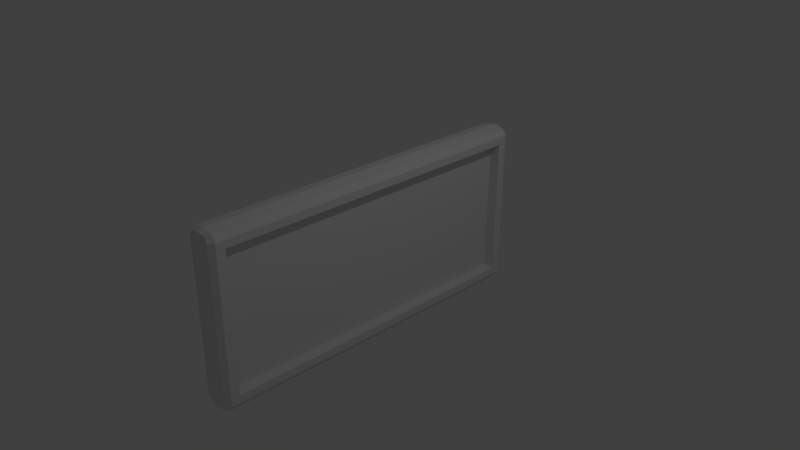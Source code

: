 # Source: Switch.blend  (saved by Blender 2.79.0; exported with 4.5.12 LTS)
import bpy
from mathutils import Matrix  # noqa: F401  (used for matrix-valued properties, if any)

bpy.ops.wm.read_factory_settings(use_empty=True)
scene = bpy.context.scene
scene.name = 'Scene'

# ---- collections
col_collection_1 = bpy.data.collections.new('Collection 1'); scene.collection.children.link(col_collection_1)

# ---- materials (node trees are filled in below, after node groups)
mat_material = bpy.data.materials.new('Material')
mat_material.alpha_threshold = 0.0
mat_material.use_transparent_shadow = False
mat_material.roughness = 0.5
mat_material.line_color = (0.0, 0.0, 0.0, 1.0)

# ---- material node trees

# ---- world
world_world = bpy.data.worlds.new('World'); scene.world = world_world
world_world.color = (0.05088, 0.05088, 0.05088)
world_world.use_sun_shadow = False
world_world.sun_shadow_jitter_overblur = 0.0
world_world.cycles.sampling_method = 'MANUAL'

# ---- cameras
cam_camera = bpy.data.cameras.new('Camera')
cam_camera.clip_end = 100.0
cam_camera.lens = 35.0
cam_camera.sensor_width = 32.0
cam_camera.sensor_height = 18.0
cam_camera.ortho_scale = 7.314
cam_camera.dof.focus_distance = 0.0
cam_camera.dof.aperture_fstop = 128.0

# ---- lights
light_lamp = bpy.data.lights.new('Lamp', 'POINT')
light_lamp.transmission_factor = 0.0
light_lamp.cutoff_distance = 30.0
light_lamp.energy = 100.0
light_lamp.shadow_buffer_clip_start = 1.001
light_lamp.shadow_soft_size = 0.1
light_lamp.shadow_maximum_resolution = 0.006
light_lamp.use_absolute_resolution = True

# ---- meshes
me_cube = bpy.data.meshes.new('Cube')
me_cube.from_pydata([(-4.927e-07, -0.8767, 1.185), (1.0, -0.8767, 1.072), (-4.778e-07, -0.9127, 1.072), (-1.0, -0.8767, 1.072), (1.0, -0.4628, 1.072), (-2.692e-07, -0.4628, 1.185), (-1.0, -0.4628, 1.072), (-1.0, -0.4628, 0.5151), (-1.0, -0.8767, 0.5151), (-3.884e-07, -0.9127, 0.5151), (1.0, -0.8767, 0.5151), (0.75, -0.9037, 1.072), (-0.75, -0.9037, 1.072), (0.75, -0.8767, 1.156), (-4.964e-07, -0.9037, 1.156), (0.75, -0.4628, 1.156), (-0.75, -0.8767, 1.156), (-4.293e-07, -0.7553, 1.185), (-0.75, -0.4628, 1.156), (0.75, -0.9037, 0.5151), (-0.75, -0.9037, 0.5151), (-1.0, -0.7553, 1.072), (1.0, -0.7553, 1.072), (-1.0, -0.4628, 0.876), (1.0, -0.5097, 0.9647), (-1.0, -0.8767, 0.876), (-4.554e-07, -0.9127, 0.876), (1.0, -0.8767, 0.876), (-1.0, -0.7553, 0.5151), (1.0, -0.8318, 0.5673), (0.5556, -0.8967, 1.134), (-0.5556, -0.8967, 1.134), (0.75, -0.7553, 1.156), (-0.75, -0.7553, 1.156), (0.75, -0.9037, 0.876), (-0.75, -0.9037, 0.876), (-1.0, -0.7553, 0.876), (1.0, -0.8318, 0.9647), (-4.927e-07, 0.8767, 1.185), (1.0, 0.8767, 1.072), (-4.778e-07, 0.9127, 1.072), (-1.0, 0.8767, 1.072), (1.0, 0.4628, 1.072), (-2.692e-07, 0.4628, 1.185), (-1.0, 0.4628, 1.072), (-1.0, 0.4628, 0.5151), (-1.0, 0.8767, 0.5151), (-3.884e-07, 0.9127, 0.5151), (1.0, 0.8767, 0.5151), (0.75, 0.9037, 1.072), (-0.75, 0.9037, 1.072), (0.75, 0.8767, 1.156), (-4.964e-07, 0.9037, 1.156), (0.75, 0.4628, 1.156), (-0.75, 0.8767, 1.156), (-4.293e-07, 0.7553, 1.185), (-0.75, 0.4628, 1.156), (-9.034e-08, -2.599e-09, 1.185), (0.75, 0.9037, 0.5151), (-0.75, 0.9037, 0.5151), (-1.0, 0.7553, 1.072), (1.0, 0.7553, 1.072), (1.0, -2.599e-09, 1.072), (-1.0, -2.599e-09, 1.072), (-1.0, 0.4628, 0.876), (1.0, 0.5097, 0.9647), (-1.0, 0.8767, 0.876), (-4.554e-07, 0.9127, 0.876), (1.0, 0.8767, 0.876), (-1.0, 0.7553, 0.5151), (1.0, 0.8318, 0.5673), (-1.0, -2.599e-09, 0.5151), (0.5556, 0.8967, 1.134), (-0.5556, 0.8967, 1.134), (0.75, 0.7553, 1.156), (-0.75, 0.7553, 1.156), (-0.75, -2.599e-09, 1.156), (0.75, -2.599e-09, 1.156), (0.75, 0.9037, 0.876), (-0.75, 0.9037, 0.876), (-1.0, 0.7553, 0.876), (1.0, 0.8318, 0.9647), (1.0, -2.216e-09, 0.9647), (-1.0, -2.599e-09, 0.876), (-4.927e-07, -0.8767, -1.185), (1.0, -0.8767, -1.072), (-4.778e-07, -0.9127, -1.072), (-1.0, -0.8767, -1.072), (1.0, -0.4628, -1.072), (-2.692e-07, -0.4628, -1.185), (-1.0, -0.4628, -1.072), (-1.0, -0.4628, -0.5151), (-1.0, -0.8767, -0.5151), (-3.884e-07, -0.9127, -0.5151), (1.0, -0.8767, -0.5151), (0.75, -0.9037, -1.072), (-0.75, -0.9037, -1.072), (0.75, -0.8767, -1.156), (-4.964e-07, -0.9037, -1.156), (0.75, -0.4628, -1.156), (-0.75, -0.8767, -1.156), (-4.293e-07, -0.7553, -1.185), (-0.75, -0.4628, -1.156), (0.75, -0.9037, -0.5151), (-0.75, -0.9037, -0.5151), (-1.0, -0.7553, -1.072), (1.0, -0.7553, -1.072), (-1.0, -0.4628, -0.876), (1.0, -0.5097, -0.9647), (-1.0, -0.8767, -0.876), (-4.554e-07, -0.9127, -0.876), (1.0, -0.8767, -0.876), (-1.0, -0.7553, -0.5151), (1.0, -0.8318, -0.5673), (1.0, -0.8767, -3.553e-15), (-2.692e-07, -0.9127, -3.553e-15), (-1.0, -0.8767, -3.553e-15), (-1.0, -0.4628, -3.553e-15), (0.5556, -0.8967, -1.134), (-0.5556, -0.8967, -1.134), (0.75, -0.7553, -1.156), (-0.75, -0.7553, -1.156), (0.75, -0.9037, -0.876), (-0.75, -0.9037, -0.876), (-1.0, -0.7553, -0.876), (1.0, -0.8318, -0.9647), (-1.0, -0.7553, -3.553e-15), (1.0, -0.8318, -3.553e-15), (0.75, -0.9037, -3.553e-15), (-0.75, -0.9037, -3.553e-15), (-4.927e-07, 0.8767, -1.185), (1.0, 0.8767, -1.072), (-4.778e-07, 0.9127, -1.072), (-1.0, 0.8767, -1.072), (1.0, 0.4628, -1.072), (-2.692e-07, 0.4628, -1.185), (-1.0, 0.4628, -1.072), (-1.0, 0.4628, -0.5151), (-1.0, 0.8767, -0.5151), (-3.884e-07, 0.9127, -0.5151), (1.0, 0.8767, -0.5151), (0.75, 0.9037, -1.072), (-0.75, 0.9037, -1.072), (0.75, 0.8767, -1.156), (-4.964e-07, 0.9037, -1.156), (0.75, 0.4628, -1.156), (-0.75, 0.8767, -1.156), (-4.293e-07, 0.7553, -1.185), (-0.75, 0.4628, -1.156), (-9.034e-08, -2.599e-09, -1.185), (0.75, 0.9037, -0.5151), (-0.75, 0.9037, -0.5151), (-1.0, 0.7553, -1.072), (1.0, 0.7553, -1.072), (1.0, -2.599e-09, -1.072), (-1.0, -2.599e-09, -1.072), (-1.0, 0.4628, -0.876), (1.0, 0.5097, -0.9647), (-1.0, 0.8767, -0.876), (-4.554e-07, 0.9127, -0.876), (1.0, 0.8767, -0.876), (-1.0, 0.7553, -0.5151), (1.0, 0.8318, -0.5673), (-1.0, -2.599e-09, -0.5151), (1.0, 0.8767, -3.553e-15), (-2.692e-07, 0.9127, -3.553e-15), (-1.0, 0.8767, -3.553e-15), (-1.0, 0.4628, -3.553e-15), (0.5556, 0.8967, -1.134), (-0.5556, 0.8967, -1.134), (0.75, 0.7553, -1.156), (-0.75, 0.7553, -1.156), (-0.75, -2.599e-09, -1.156), (0.75, -2.599e-09, -1.156), (0.75, 0.9037, -0.876), (-0.75, 0.9037, -0.876), (-1.0, 0.7553, -0.876), (1.0, 0.8318, -0.9647), (1.0, -2.216e-09, -0.9647), (-1.0, -2.599e-09, -0.876), (-1.0, 0.7553, -3.553e-15), (1.0, 0.8318, -3.553e-15), (-1.0, -2.599e-09, -3.553e-15), (0.75, 0.9037, -3.553e-15), (-0.75, 0.9037, -3.553e-15), (0.2879, -0.5097, 0.5673), (0.2879, -2.216e-09, 0.5673), (0.2879, -0.5097, 0.9647), (0.2879, -0.8318, 0.5673), (0.2879, -0.5097, -3.553e-15), (0.2879, -2.216e-09, 0.9647), (0.2879, -0.8318, 0.9647), (0.2879, -0.8318, -3.553e-15), (0.2879, -2.216e-09, -3.553e-15), (0.2879, 0.5097, 0.5673), (0.2879, 0.5097, 0.9647), (0.2879, 0.8318, 0.5673), (0.2879, 0.5097, -3.553e-15), (0.2879, 0.8318, 0.9647), (0.2879, 0.8318, -3.553e-15), (0.2879, -0.5097, -0.5673), (0.2879, -2.216e-09, -0.5673), (0.2879, -0.5097, -0.9647), (0.2879, -0.8318, -0.5673), (0.2879, -2.216e-09, -0.9647), (0.2879, -0.8318, -0.9647), (0.2879, 0.5097, -0.5673), (0.2879, 0.5097, -0.9647), (0.2879, 0.8318, -0.5673), (0.2879, 0.8318, -0.9647)], [], [(0, 13, 32, 17), (0, 17, 33, 16), (0, 16, 31, 14), (0, 14, 30, 13), (1, 27, 37, 22), (1, 22, 32, 13), (1, 13, 30, 11), (1, 11, 34, 27), (2, 26, 34, 11), (2, 11, 30, 14), (2, 14, 31, 12), (2, 12, 35, 26), (3, 25, 35, 12), (3, 12, 31, 16), (3, 16, 33, 21), (3, 21, 36, 25), (4, 24, 82, 62), (4, 62, 77, 15), (4, 15, 32, 22), (4, 22, 37, 24), (5, 15, 77, 57), (5, 57, 76, 18), (5, 18, 33, 17), (5, 17, 32, 15), (6, 23, 36, 21), (6, 21, 33, 18), (6, 18, 76, 63), (6, 63, 83, 23), (7, 117, 126, 28), (7, 28, 36, 23), (7, 23, 83, 71), (7, 71, 182, 117), (113, 125, 205, 203), (81, 65, 195, 198), (157, 177, 209, 207), (65, 82, 190, 195), (8, 116, 129, 20), (8, 20, 35, 25), (8, 25, 36, 28), (8, 28, 126, 116), (9, 115, 128, 19), (9, 19, 34, 26), (9, 26, 35, 20), (9, 20, 129, 115), (10, 114, 127, 29), (10, 29, 37, 27), (10, 27, 34, 19), (10, 19, 128, 114), (38, 55, 74, 51), (38, 54, 75, 55), (38, 52, 73, 54), (38, 51, 72, 52), (39, 61, 81, 68), (39, 51, 74, 61), (39, 49, 72, 51), (39, 68, 78, 49), (40, 49, 78, 67), (40, 52, 72, 49), (40, 50, 73, 52), (40, 67, 79, 50), (41, 50, 79, 66), (41, 54, 73, 50), (41, 60, 75, 54), (41, 66, 80, 60), (42, 62, 82, 65), (42, 53, 77, 62), (42, 61, 74, 53), (42, 65, 81, 61), (43, 57, 77, 53), (43, 56, 76, 57), (43, 55, 75, 56), (43, 53, 74, 55), (44, 60, 80, 64), (44, 56, 75, 60), (44, 63, 76, 56), (44, 64, 83, 63), (45, 69, 180, 167), (45, 64, 80, 69), (45, 71, 83, 64), (45, 167, 182, 71), (29, 127, 192, 188), (178, 157, 207, 204), (125, 108, 202, 205), (37, 29, 188, 191), (46, 59, 184, 166), (46, 66, 79, 59), (46, 69, 80, 66), (46, 166, 180, 69), (47, 58, 183, 165), (47, 67, 78, 58), (47, 59, 79, 67), (47, 165, 184, 59), (48, 70, 181, 164), (48, 68, 81, 70), (48, 58, 78, 68), (48, 164, 183, 58), (84, 101, 120, 97), (84, 100, 121, 101), (84, 98, 119, 100), (84, 97, 118, 98), (85, 106, 125, 111), (85, 97, 120, 106), (85, 95, 118, 97), (85, 111, 122, 95), (86, 95, 122, 110), (86, 98, 118, 95), (86, 96, 119, 98), (86, 110, 123, 96), (87, 96, 123, 109), (87, 100, 119, 96), (87, 105, 121, 100), (87, 109, 124, 105), (88, 154, 178, 108), (88, 99, 173, 154), (88, 106, 120, 99), (88, 108, 125, 106), (89, 149, 173, 99), (89, 102, 172, 149), (89, 101, 121, 102), (89, 99, 120, 101), (90, 105, 124, 107), (90, 102, 121, 105), (90, 155, 172, 102), (90, 107, 179, 155), (91, 112, 126, 117), (91, 107, 124, 112), (91, 163, 179, 107), (91, 117, 182, 163), (108, 178, 204, 202), (24, 37, 191, 187), (82, 24, 187, 190), (181, 70, 196, 199), (92, 104, 129, 116), (92, 109, 123, 104), (92, 112, 124, 109), (92, 116, 126, 112), (93, 103, 128, 115), (93, 110, 122, 103), (93, 104, 123, 110), (93, 115, 129, 104), (94, 113, 127, 114), (94, 111, 125, 113), (94, 103, 122, 111), (94, 114, 128, 103), (130, 143, 170, 147), (130, 147, 171, 146), (130, 146, 169, 144), (130, 144, 168, 143), (131, 160, 177, 153), (131, 153, 170, 143), (131, 143, 168, 141), (131, 141, 174, 160), (132, 159, 174, 141), (132, 141, 168, 144), (132, 144, 169, 142), (132, 142, 175, 159), (133, 158, 175, 142), (133, 142, 169, 146), (133, 146, 171, 152), (133, 152, 176, 158), (134, 157, 178, 154), (134, 154, 173, 145), (134, 145, 170, 153), (134, 153, 177, 157), (135, 145, 173, 149), (135, 149, 172, 148), (135, 148, 171, 147), (135, 147, 170, 145), (136, 156, 176, 152), (136, 152, 171, 148), (136, 148, 172, 155), (136, 155, 179, 156), (137, 167, 180, 161), (137, 161, 176, 156), (137, 156, 179, 163), (137, 163, 182, 167), (162, 181, 199, 208), (70, 81, 198, 196), (177, 162, 208, 209), (127, 113, 203, 192), (138, 166, 184, 151), (138, 151, 175, 158), (138, 158, 176, 161), (138, 161, 180, 166), (139, 165, 183, 150), (139, 150, 174, 159), (139, 159, 175, 151), (139, 151, 184, 165), (140, 164, 181, 162), (140, 162, 177, 160), (140, 160, 174, 150), (140, 150, 183, 164), (185, 189, 193, 186), (185, 186, 190, 187), (185, 187, 191, 188), (185, 188, 192, 189), (194, 186, 193, 197), (194, 195, 190, 186), (194, 196, 198, 195), (194, 197, 199, 196), (200, 201, 193, 189), (200, 202, 204, 201), (200, 203, 205, 202), (200, 189, 192, 203), (206, 197, 193, 201), (206, 201, 204, 207), (206, 207, 209, 208), (206, 208, 199, 197)])
_uv = me_cube.uv_layers.new(name='UVMap')
_uv.uv.foreach_set('vector', [0.284, 0.8109, 0.283, 0.8477, 0.2762, 0.8479, 0.2795, 0.8107, 0.284, 0.8109, 0.2795, 0.8107, 0.2826, 0.7891, 0.2849, 0.7896, 0.284, 0.8109, 0.2849, 0.7896, 0.2856, 0.7942, 0.2854, 0.811, 0.284, 0.8109, 0.2854, 0.811, 0.2852, 0.8369, 0.283, 0.8477, 0.2855, 0.8631, 0.3031, 0.8686, 0.2927, 0.8726, 0.2779, 0.8665, 0.2855, 0.8631, 0.2779, 0.8665, 0.2762, 0.8479, 0.283, 0.8477, 0.2855, 0.8631, 0.283, 0.8477, 0.2852, 0.8369, 0.2886, 0.8482, 0.2855, 0.8631, 0.2886, 0.8482, 0.3014, 0.8481, 0.3031, 0.8686, 0.2886, 0.8109, 0.2959, 0.8101, 0.3014, 0.8481, 0.2886, 0.8482, 0.2886, 0.8109, 0.2886, 0.8482, 0.2852, 0.8369, 0.2854, 0.811, 0.2886, 0.8109, 0.2854, 0.811, 0.2856, 0.7942, 0.2868, 0.7895, 0.2886, 0.8109, 0.2868, 0.7895, 0.2905, 0.7881, 0.2959, 0.8101, 0.2859, 0.7856, 0.2882, 0.7838, 0.2905, 0.7881, 0.2868, 0.7895, 0.2859, 0.7856, 0.2868, 0.7895, 0.2856, 0.7942, 0.2849, 0.7896, 0.2859, 0.7856, 0.2849, 0.7896, 0.2826, 0.7891, 0.2842, 0.7846, 0.2859, 0.7856, 0.2842, 0.7846, 0.2866, 0.7822, 0.2882, 0.7838, 0.2521, 0.8665, 0.2545, 0.8785, 0.2055, 0.8557, 0.2127, 0.8471, 0.2521, 0.8665, 0.2127, 0.8471, 0.2276, 0.8294, 0.2568, 0.8462, 0.2521, 0.8665, 0.2568, 0.8462, 0.2762, 0.8479, 0.2779, 0.8665, 0.2521, 0.8665, 0.2779, 0.8665, 0.2927, 0.8726, 0.2545, 0.8785, 0.269, 0.8076, 0.2568, 0.8462, 0.2276, 0.8294, 0.2528, 0.7992, 0.269, 0.8076, 0.2528, 0.7992, 0.2685, 0.7805, 0.2767, 0.7866, 0.269, 0.8076, 0.2767, 0.7866, 0.2826, 0.7891, 0.2795, 0.8107, 0.269, 0.8076, 0.2795, 0.8107, 0.2762, 0.8479, 0.2568, 0.8462, 0.2799, 0.7817, 0.2823, 0.7785, 0.2866, 0.7822, 0.2842, 0.7846, 0.2799, 0.7817, 0.2842, 0.7846, 0.2826, 0.7891, 0.2767, 0.7866, 0.2799, 0.7817, 0.2767, 0.7866, 0.2685, 0.7805, 0.2723, 0.7759, 0.2799, 0.7817, 0.2723, 0.7759, 0.275, 0.7727, 0.2823, 0.7785, 0.2872, 0.7731, 0.2945, 0.7649, 0.2995, 0.7691, 0.2919, 0.7773, 0.2872, 0.7731, 0.2919, 0.7773, 0.2866, 0.7822, 0.2823, 0.7785, 0.2872, 0.7731, 0.2823, 0.7785, 0.275, 0.7727, 0.2798, 0.7668, 0.2872, 0.7731, 0.2798, 0.7668, 0.2868, 0.7585, 0.2945, 0.7649, 0.4045, 0.7843, 0.4, 0.7433, 0.5173, 0.7275, 0.5173, 0.8, 0.1736, 0.7737, 0.1753, 0.8115, 0.06992, 0.854, 0.05621, 0.7895, 0.319, 0.6384, 0.2808, 0.6444, 0.2795, 0.5259, 0.3373, 0.5286, 0.1753, 0.8115, 0.2055, 0.8557, 0.1344, 0.9453, 0.06992, 0.854, 0.2937, 0.7792, 0.3016, 0.7708, 0.3062, 0.7747, 0.2976, 0.7837, 0.2937, 0.7792, 0.2976, 0.7837, 0.2905, 0.7881, 0.2882, 0.7838, 0.2937, 0.7792, 0.2882, 0.7838, 0.2866, 0.7822, 0.2919, 0.7773, 0.2937, 0.7792, 0.2919, 0.7773, 0.2995, 0.7691, 0.3016, 0.7708, 0.3091, 0.8044, 0.3265, 0.7916, 0.3603, 0.8198, 0.3281, 0.8435, 0.3091, 0.8044, 0.3281, 0.8435, 0.3014, 0.8481, 0.2959, 0.8101, 0.3091, 0.8044, 0.2959, 0.8101, 0.2905, 0.7881, 0.2976, 0.7837, 0.3091, 0.8044, 0.2976, 0.7837, 0.3062, 0.7747, 0.3265, 0.7916, 0.3364, 0.8633, 0.3798, 0.8361, 0.3836, 0.8393, 0.3333, 0.8692, 0.3364, 0.8633, 0.3333, 0.8692, 0.2927, 0.8726, 0.3031, 0.8686, 0.3364, 0.8633, 0.3031, 0.8686, 0.3014, 0.8481, 0.3281, 0.8435, 0.3364, 0.8633, 0.3281, 0.8435, 0.3603, 0.8198, 0.3798, 0.8361, 0.2357, 0.7707, 0.2368, 0.7751, 0.201, 0.7852, 0.1999, 0.7784, 0.2357, 0.7707, 0.2565, 0.766, 0.2575, 0.7682, 0.2368, 0.7751, 0.2357, 0.7707, 0.2355, 0.7694, 0.2519, 0.7661, 0.2565, 0.766, 0.2357, 0.7707, 0.1999, 0.7784, 0.21, 0.7743, 0.2355, 0.7694, 0.1844, 0.7789, 0.1825, 0.787, 0.1736, 0.7737, 0.1756, 0.7627, 0.1844, 0.7789, 0.1999, 0.7784, 0.201, 0.7852, 0.1825, 0.787, 0.1844, 0.7789, 0.1984, 0.773, 0.21, 0.7743, 0.1999, 0.7784, 0.1844, 0.7789, 0.1756, 0.7627, 0.1961, 0.7605, 0.1984, 0.773, 0.2349, 0.7663, 0.1984, 0.773, 0.1961, 0.7605, 0.2344, 0.7589, 0.2349, 0.7663, 0.2355, 0.7694, 0.21, 0.7743, 0.1984, 0.773, 0.2349, 0.7663, 0.2563, 0.7641, 0.2519, 0.7661, 0.2355, 0.7694, 0.2349, 0.7663, 0.2344, 0.7589, 0.257, 0.7602, 0.2563, 0.7641, 0.2603, 0.7643, 0.2563, 0.7641, 0.257, 0.7602, 0.2617, 0.7617, 0.2603, 0.7643, 0.2565, 0.766, 0.2519, 0.7661, 0.2563, 0.7641, 0.2603, 0.7643, 0.2616, 0.7657, 0.2575, 0.7682, 0.2565, 0.766, 0.2603, 0.7643, 0.2617, 0.7617, 0.2635, 0.7629, 0.2616, 0.7657, 0.1872, 0.8118, 0.2127, 0.8471, 0.2055, 0.8557, 0.1753, 0.8115, 0.1872, 0.8118, 0.2061, 0.8037, 0.2276, 0.8294, 0.2127, 0.8471, 0.1872, 0.8118, 0.1825, 0.787, 0.201, 0.7852, 0.2061, 0.8037, 0.1872, 0.8118, 0.1753, 0.8115, 0.1736, 0.7737, 0.1825, 0.787, 0.2417, 0.7849, 0.2528, 0.7992, 0.2276, 0.8294, 0.2061, 0.8037, 0.2417, 0.7849, 0.261, 0.7735, 0.2685, 0.7805, 0.2528, 0.7992, 0.2417, 0.7849, 0.2368, 0.7751, 0.2575, 0.7682, 0.261, 0.7735, 0.2417, 0.7849, 0.2061, 0.8037, 0.201, 0.7852, 0.2368, 0.7751, 0.2652, 0.7695, 0.2616, 0.7657, 0.2635, 0.7629, 0.2679, 0.7665, 0.2652, 0.7695, 0.261, 0.7735, 0.2575, 0.7682, 0.2616, 0.7657, 0.2652, 0.7695, 0.2723, 0.7759, 0.2685, 0.7805, 0.261, 0.7735, 0.2652, 0.7695, 0.2679, 0.7665, 0.275, 0.7727, 0.2723, 0.7759, 0.2723, 0.7607, 0.2674, 0.7569, 0.2741, 0.7479, 0.2791, 0.7521, 0.2723, 0.7607, 0.2679, 0.7665, 0.2635, 0.7629, 0.2674, 0.7569, 0.2723, 0.7607, 0.2798, 0.7668, 0.275, 0.7727, 0.2679, 0.7665, 0.2723, 0.7607, 0.2791, 0.7521, 0.2868, 0.7585, 0.2798, 0.7668, 0.3333, 0.8692, 0.3836, 0.8393, 0.4722, 0.9086, 0.374, 0.9769, 0.3681, 0.6613, 0.319, 0.6384, 0.3373, 0.5286, 0.4392, 0.5717, 0.4, 0.7433, 0.3982, 0.7055, 0.5036, 0.663, 0.5173, 0.7275, 0.2927, 0.8726, 0.3333, 0.8692, 0.374, 0.9769, 0.2941, 0.9911, 0.2652, 0.7555, 0.26, 0.7524, 0.2673, 0.7423, 0.272, 0.7462, 0.2652, 0.7555, 0.2617, 0.7617, 0.257, 0.7602, 0.26, 0.7524, 0.2652, 0.7555, 0.2674, 0.7569, 0.2635, 0.7629, 0.2617, 0.7617, 0.2652, 0.7555, 0.272, 0.7462, 0.2741, 0.7479, 0.2674, 0.7569, 0.2376, 0.7449, 0.1956, 0.7332, 0.2133, 0.6972, 0.247, 0.7254, 0.2376, 0.7449, 0.2344, 0.7589, 0.1961, 0.7605, 0.1956, 0.7332, 0.2376, 0.7449, 0.26, 0.7524, 0.257, 0.7602, 0.2344, 0.7589, 0.2376, 0.7449, 0.247, 0.7254, 0.2673, 0.7423, 0.26, 0.7524, 0.1743, 0.7286, 0.169, 0.7327, 0.1899, 0.6777, 0.1938, 0.6809, 0.1743, 0.7286, 0.1756, 0.7627, 0.1736, 0.7737, 0.169, 0.7327, 0.1743, 0.7286, 0.1956, 0.7332, 0.1961, 0.7605, 0.1756, 0.7627, 0.1743, 0.7286, 0.1938, 0.6809, 0.2133, 0.6972, 0.1956, 0.7332, 0.3378, 0.7463, 0.3367, 0.7419, 0.3726, 0.7318, 0.3736, 0.7386, 0.3378, 0.7463, 0.317, 0.751, 0.3161, 0.7488, 0.3367, 0.7419, 0.3378, 0.7463, 0.3381, 0.7476, 0.3217, 0.7509, 0.317, 0.751, 0.3378, 0.7463, 0.3736, 0.7386, 0.3635, 0.7427, 0.3381, 0.7476, 0.3892, 0.7381, 0.3911, 0.73, 0.4, 0.7433, 0.3979, 0.7543, 0.3892, 0.7381, 0.3736, 0.7386, 0.3726, 0.7318, 0.3911, 0.73, 0.3892, 0.7381, 0.3752, 0.744, 0.3635, 0.7427, 0.3736, 0.7386, 0.3892, 0.7381, 0.3979, 0.7543, 0.3774, 0.7565, 0.3752, 0.744, 0.3386, 0.7507, 0.3752, 0.744, 0.3774, 0.7565, 0.3392, 0.7581, 0.3386, 0.7507, 0.3381, 0.7476, 0.3635, 0.7427, 0.3752, 0.744, 0.3386, 0.7507, 0.3172, 0.7529, 0.3217, 0.7509, 0.3381, 0.7476, 0.3386, 0.7507, 0.3392, 0.7581, 0.3165, 0.7568, 0.3172, 0.7529, 0.3133, 0.7527, 0.3172, 0.7529, 0.3165, 0.7568, 0.3119, 0.7553, 0.3133, 0.7527, 0.317, 0.751, 0.3217, 0.7509, 0.3172, 0.7529, 0.3133, 0.7527, 0.312, 0.7513, 0.3161, 0.7488, 0.317, 0.751, 0.3133, 0.7527, 0.3119, 0.7553, 0.31, 0.7541, 0.312, 0.7513, 0.3863, 0.7052, 0.3608, 0.6699, 0.3681, 0.6613, 0.3982, 0.7055, 0.3863, 0.7052, 0.3675, 0.7133, 0.346, 0.6876, 0.3608, 0.6699, 0.3863, 0.7052, 0.3911, 0.73, 0.3726, 0.7318, 0.3675, 0.7133, 0.3863, 0.7052, 0.3982, 0.7055, 0.4, 0.7433, 0.3911, 0.73, 0.3318, 0.7321, 0.3207, 0.7178, 0.346, 0.6876, 0.3675, 0.7133, 0.3318, 0.7321, 0.3126, 0.7435, 0.3051, 0.7365, 0.3207, 0.7178, 0.3318, 0.7321, 0.3367, 0.7419, 0.3161, 0.7488, 0.3126, 0.7435, 0.3318, 0.7321, 0.3675, 0.7133, 0.3726, 0.7318, 0.3367, 0.7419, 0.3083, 0.7475, 0.312, 0.7513, 0.31, 0.7541, 0.3057, 0.7505, 0.3083, 0.7475, 0.3126, 0.7435, 0.3161, 0.7488, 0.312, 0.7513, 0.3083, 0.7475, 0.3013, 0.7411, 0.3051, 0.7365, 0.3126, 0.7435, 0.3083, 0.7475, 0.3057, 0.7505, 0.2986, 0.7443, 0.3013, 0.7411, 0.3012, 0.7563, 0.3062, 0.7601, 0.2995, 0.7691, 0.2945, 0.7649, 0.3012, 0.7563, 0.3057, 0.7505, 0.31, 0.7541, 0.3062, 0.7601, 0.3012, 0.7563, 0.2937, 0.7502, 0.2986, 0.7443, 0.3057, 0.7505, 0.3012, 0.7563, 0.2945, 0.7649, 0.2868, 0.7585, 0.2937, 0.7502, 0.3982, 0.7055, 0.3681, 0.6613, 0.4392, 0.5717, 0.5036, 0.663, 0.2545, 0.8785, 0.2927, 0.8726, 0.2941, 0.9911, 0.2362, 0.9884, 0.2055, 0.8557, 0.2545, 0.8785, 0.2362, 0.9884, 0.1344, 0.9453, 0.1899, 0.6777, 0.169, 0.7327, 0.05621, 0.717, 0.1013, 0.6084, 0.3083, 0.7615, 0.3136, 0.7646, 0.3062, 0.7747, 0.3016, 0.7708, 0.3083, 0.7615, 0.3119, 0.7553, 0.3165, 0.7568, 0.3136, 0.7646, 0.3083, 0.7615, 0.3062, 0.7601, 0.31, 0.7541, 0.3119, 0.7553, 0.3083, 0.7615, 0.3016, 0.7708, 0.2995, 0.7691, 0.3062, 0.7601, 0.336, 0.7721, 0.378, 0.7838, 0.3603, 0.8198, 0.3265, 0.7916, 0.336, 0.7721, 0.3392, 0.7581, 0.3774, 0.7565, 0.378, 0.7838, 0.336, 0.7721, 0.3136, 0.7646, 0.3165, 0.7568, 0.3392, 0.7581, 0.336, 0.7721, 0.3265, 0.7916, 0.3062, 0.7747, 0.3136, 0.7646, 0.3992, 0.7884, 0.4045, 0.7843, 0.3836, 0.8393, 0.3798, 0.8361, 0.3992, 0.7884, 0.3979, 0.7543, 0.4, 0.7433, 0.4045, 0.7843, 0.3992, 0.7884, 0.378, 0.7838, 0.3774, 0.7565, 0.3979, 0.7543, 0.3992, 0.7884, 0.3798, 0.8361, 0.3603, 0.8198, 0.378, 0.7838, 0.2895, 0.7061, 0.2905, 0.6693, 0.2974, 0.6691, 0.294, 0.7063, 0.2895, 0.7061, 0.294, 0.7063, 0.291, 0.7279, 0.2887, 0.7274, 0.2895, 0.7061, 0.2887, 0.7274, 0.2879, 0.7228, 0.2882, 0.706, 0.2895, 0.7061, 0.2882, 0.706, 0.2884, 0.6801, 0.2905, 0.6693, 0.288, 0.6539, 0.2705, 0.6484, 0.2808, 0.6444, 0.2957, 0.6505, 0.288, 0.6539, 0.2957, 0.6505, 0.2974, 0.6691, 0.2905, 0.6693, 0.288, 0.6539, 0.2905, 0.6693, 0.2884, 0.6801, 0.2849, 0.6688, 0.288, 0.6539, 0.2849, 0.6688, 0.2722, 0.6689, 0.2705, 0.6484, 0.285, 0.7061, 0.2776, 0.7069, 0.2722, 0.6689, 0.2849, 0.6688, 0.285, 0.7061, 0.2849, 0.6688, 0.2884, 0.6801, 0.2882, 0.706, 0.285, 0.7061, 0.2882, 0.706, 0.2879, 0.7228, 0.2867, 0.7275, 0.285, 0.7061, 0.2867, 0.7275, 0.283, 0.7289, 0.2776, 0.7069, 0.2877, 0.7314, 0.2853, 0.7332, 0.283, 0.7289, 0.2867, 0.7275, 0.2877, 0.7314, 0.2867, 0.7275, 0.2879, 0.7228, 0.2887, 0.7274, 0.2877, 0.7314, 0.2887, 0.7274, 0.291, 0.7279, 0.2893, 0.7324, 0.2877, 0.7314, 0.2893, 0.7324, 0.2869, 0.7348, 0.2853, 0.7332, 0.3215, 0.6505, 0.319, 0.6384, 0.3681, 0.6613, 0.3608, 0.6699, 0.3215, 0.6505, 0.3608, 0.6699, 0.346, 0.6876, 0.3168, 0.6708, 0.3215, 0.6505, 0.3168, 0.6708, 0.2974, 0.6691, 0.2957, 0.6505, 0.3215, 0.6505, 0.2957, 0.6505, 0.2808, 0.6444, 0.319, 0.6384, 0.3046, 0.7094, 0.3168, 0.6708, 0.346, 0.6876, 0.3207, 0.7178, 0.3046, 0.7094, 0.3207, 0.7178, 0.3051, 0.7365, 0.2968, 0.7304, 0.3046, 0.7094, 0.2968, 0.7304, 0.291, 0.7279, 0.294, 0.7063, 0.3046, 0.7094, 0.294, 0.7063, 0.2974, 0.6691, 0.3168, 0.6708, 0.2937, 0.7353, 0.2913, 0.7385, 0.2869, 0.7348, 0.2893, 0.7324, 0.2937, 0.7353, 0.2893, 0.7324, 0.291, 0.7279, 0.2968, 0.7304, 0.2937, 0.7353, 0.2968, 0.7304, 0.3051, 0.7365, 0.3013, 0.7411, 0.2937, 0.7353, 0.3013, 0.7411, 0.2986, 0.7443, 0.2913, 0.7385, 0.2863, 0.7439, 0.2791, 0.7521, 0.2741, 0.7479, 0.2817, 0.7397, 0.2863, 0.7439, 0.2817, 0.7397, 0.2869, 0.7348, 0.2913, 0.7385, 0.2863, 0.7439, 0.2913, 0.7385, 0.2986, 0.7443, 0.2937, 0.7502, 0.2863, 0.7439, 0.2937, 0.7502, 0.2868, 0.7585, 0.2791, 0.7521, 0.2402, 0.6478, 0.1899, 0.6777, 0.1013, 0.6084, 0.1996, 0.5401, 0.169, 0.7327, 0.1736, 0.7737, 0.05621, 0.7895, 0.05621, 0.717, 0.2808, 0.6444, 0.2402, 0.6478, 0.1996, 0.5401, 0.2795, 0.5259, 0.3836, 0.8393, 0.4045, 0.7843, 0.5173, 0.8, 0.4722, 0.9086, 0.2799, 0.7378, 0.272, 0.7462, 0.2673, 0.7423, 0.276, 0.7333, 0.2799, 0.7378, 0.276, 0.7333, 0.283, 0.7289, 0.2853, 0.7332, 0.2799, 0.7378, 0.2853, 0.7332, 0.2869, 0.7348, 0.2817, 0.7397, 0.2799, 0.7378, 0.2817, 0.7397, 0.2741, 0.7479, 0.272, 0.7462, 0.2645, 0.7126, 0.247, 0.7254, 0.2133, 0.6972, 0.2454, 0.6735, 0.2645, 0.7126, 0.2454, 0.6735, 0.2722, 0.6689, 0.2776, 0.7069, 0.2645, 0.7126, 0.2776, 0.7069, 0.283, 0.7289, 0.276, 0.7333, 0.2645, 0.7126, 0.276, 0.7333, 0.2673, 0.7423, 0.247, 0.7254, 0.2372, 0.6537, 0.1938, 0.6809, 0.1899, 0.6777, 0.2402, 0.6478, 0.2372, 0.6537, 0.2402, 0.6478, 0.2808, 0.6444, 0.2705, 0.6484, 0.2372, 0.6537, 0.2705, 0.6484, 0.2722, 0.6689, 0.2454, 0.6735, 0.2372, 0.6537, 0.2454, 0.6735, 0.2133, 0.6972, 0.1938, 0.6809, 0.2152, 0.4091, 0.2152, 0.2678, 0.5074, 0.2678, 0.5074, 0.4091, 0.2152, 0.4091, 0.5074, 0.4091, 0.5074, 0.5082, 0.2152, 0.5082, 0.2152, 0.4091, 0.2152, 0.5082, 0.03059, 0.5082, 0.03059, 0.4091, 0.2152, 0.4091, 0.03059, 0.4091, 0.03059, 0.2678, 0.2152, 0.2678, 0.7996, 0.4091, 0.5074, 0.4091, 0.5074, 0.2678, 0.7996, 0.2678, 0.7996, 0.4091, 0.7996, 0.5082, 0.5074, 0.5082, 0.5074, 0.4091, 0.7996, 0.4091, 0.9842, 0.4091, 0.9842, 0.5082, 0.7996, 0.5082, 0.7996, 0.4091, 0.7996, 0.2678, 0.9842, 0.2678, 0.9842, 0.4091, 0.2152, 0.1265, 0.5074, 0.1265, 0.5074, 0.2678, 0.2152, 0.2678, 0.2152, 0.1265, 0.2152, 0.02746, 0.5074, 0.02746, 0.5074, 0.1265, 0.2152, 0.1265, 0.03059, 0.1265, 0.03059, 0.02746, 0.2152, 0.02746, 0.2152, 0.1265, 0.2152, 0.2678, 0.03059, 0.2678, 0.03059, 0.1265, 0.7996, 0.1265, 0.7996, 0.2678, 0.5074, 0.2678, 0.5074, 0.1265, 0.7996, 0.1265, 0.5074, 0.1265, 0.5074, 0.02746, 0.7996, 0.02746, 0.7996, 0.1265, 0.7996, 0.02746, 0.9842, 0.02746, 0.9842, 0.1265, 0.7996, 0.1265, 0.9842, 0.1265, 0.9842, 0.2678, 0.7996, 0.2678])
_ca = me_cube.color_attributes.new('Col', 'BYTE_COLOR', 'CORNER')
_ca.data.foreach_set('color', [1.0, 1.0, 1.0, 1.0, 1.0, 1.0, 1.0, 1.0, 1.0, 1.0, 1.0, 1.0, 1.0, 1.0, 1.0, 1.0, 1.0, 1.0, 1.0, 1.0, 1.0, 1.0, 1.0, 1.0, 1.0, 1.0, 1.0, 1.0, 1.0, 1.0, 1.0, 1.0, 1.0, 1.0, 1.0, 1.0, 1.0, 1.0, 1.0, 1.0, 1.0, 1.0, 1.0, 1.0, 1.0, 1.0, 1.0, 1.0, 1.0, 1.0, 1.0, 1.0, 1.0, 1.0, 1.0, 1.0, 1.0, 1.0, 1.0, 1.0, 1.0, 1.0, 1.0, 1.0, 1.0, 1.0, 1.0, 1.0, 1.0, 1.0, 1.0, 1.0, 1.0, 1.0, 1.0, 1.0, 1.0, 1.0, 1.0, 1.0, 1.0, 1.0, 1.0, 1.0, 1.0, 1.0, 1.0, 1.0, 1.0, 1.0, 1.0, 1.0, 1.0, 1.0, 1.0, 1.0, 1.0, 1.0, 1.0, 1.0, 1.0, 1.0, 1.0, 1.0, 1.0, 1.0, 1.0, 1.0, 1.0, 1.0, 1.0, 1.0, 1.0, 1.0, 1.0, 1.0, 1.0, 1.0, 1.0, 1.0, 1.0, 1.0, 1.0, 1.0, 1.0, 1.0, 1.0, 1.0, 1.0, 1.0, 1.0, 1.0, 1.0, 1.0, 1.0, 1.0, 1.0, 1.0, 1.0, 1.0, 1.0, 1.0, 1.0, 1.0, 1.0, 1.0, 1.0, 1.0, 1.0, 1.0, 1.0, 1.0, 1.0, 1.0, 1.0, 1.0, 1.0, 1.0, 1.0, 1.0, 1.0, 1.0, 1.0, 1.0, 1.0, 1.0, 1.0, 1.0, 1.0, 1.0, 1.0, 1.0, 1.0, 1.0, 1.0, 1.0, 1.0, 1.0, 1.0, 1.0, 1.0, 1.0, 1.0, 1.0, 1.0, 1.0, 1.0, 1.0, 1.0, 1.0, 1.0, 1.0, 1.0, 1.0, 1.0, 1.0, 1.0, 1.0, 1.0, 1.0, 1.0, 1.0, 1.0, 1.0, 1.0, 1.0, 1.0, 1.0, 1.0, 1.0, 1.0, 1.0, 1.0, 1.0, 1.0, 1.0, 1.0, 1.0, 1.0, 1.0, 1.0, 1.0, 1.0, 1.0, 1.0, 1.0, 1.0, 1.0, 1.0, 1.0, 1.0, 1.0, 1.0, 1.0, 1.0, 1.0, 1.0, 1.0, 1.0, 1.0, 1.0, 1.0, 1.0, 1.0, 1.0, 1.0, 1.0, 1.0, 1.0, 1.0, 1.0, 1.0, 1.0, 1.0, 1.0, 1.0, 1.0, 1.0, 1.0, 1.0, 1.0, 1.0, 1.0, 1.0, 1.0, 1.0, 1.0, 1.0, 1.0, 1.0, 1.0, 1.0, 1.0, 1.0, 1.0, 1.0, 1.0, 1.0, 1.0, 1.0, 1.0, 1.0, 1.0, 1.0, 1.0, 1.0, 1.0, 1.0, 1.0, 1.0, 1.0, 1.0, 1.0, 1.0, 1.0, 1.0, 1.0, 1.0, 1.0, 1.0, 1.0, 1.0, 1.0, 1.0, 1.0, 1.0, 1.0, 1.0, 1.0, 1.0, 1.0, 1.0, 1.0, 1.0, 1.0, 1.0, 1.0, 1.0, 1.0, 1.0, 1.0, 1.0, 1.0, 1.0, 1.0, 1.0, 1.0, 1.0, 1.0, 1.0, 1.0, 1.0, 1.0, 1.0, 1.0, 1.0, 1.0, 1.0, 1.0, 1.0, 1.0, 1.0, 1.0, 1.0, 1.0, 1.0, 1.0, 1.0, 1.0, 1.0, 1.0, 1.0, 1.0, 1.0, 1.0, 1.0, 1.0, 1.0, 1.0, 1.0, 1.0, 1.0, 1.0, 1.0, 1.0, 1.0, 1.0, 1.0, 1.0, 1.0, 1.0, 1.0, 1.0, 1.0, 1.0, 1.0, 1.0, 1.0, 1.0, 1.0, 1.0, 1.0, 1.0, 1.0, 1.0, 1.0, 1.0, 1.0, 1.0, 1.0, 1.0, 1.0, 1.0, 1.0, 1.0, 1.0, 1.0, 1.0, 1.0, 1.0, 1.0, 1.0, 1.0, 1.0, 1.0, 1.0, 1.0, 1.0, 1.0, 1.0, 1.0, 1.0, 1.0, 1.0, 1.0, 1.0, 1.0, 1.0, 1.0, 1.0, 1.0, 1.0, 1.0, 1.0, 1.0, 1.0, 1.0, 1.0, 1.0, 1.0, 1.0, 1.0, 1.0, 1.0, 1.0, 1.0, 1.0, 1.0, 1.0, 1.0, 1.0, 1.0, 1.0, 1.0, 1.0, 1.0, 1.0, 1.0, 1.0, 1.0, 1.0, 1.0, 1.0, 1.0, 1.0, 1.0, 1.0, 1.0, 1.0, 1.0, 1.0, 1.0, 1.0, 1.0, 1.0, 1.0, 1.0, 1.0, 1.0, 1.0, 1.0, 1.0, 1.0, 1.0, 1.0, 1.0, 1.0, 1.0, 1.0, 1.0, 1.0, 1.0, 1.0, 1.0, 1.0, 1.0, 1.0, 1.0, 1.0, 1.0, 1.0, 1.0, 1.0, 1.0, 1.0, 1.0, 1.0, 1.0, 1.0, 1.0, 1.0, 1.0, 1.0, 1.0, 1.0, 1.0, 1.0, 1.0, 1.0, 1.0, 1.0, 1.0, 1.0, 1.0, 1.0, 1.0, 1.0, 1.0, 1.0, 1.0, 1.0, 1.0, 1.0, 1.0, 1.0, 1.0, 1.0, 1.0, 1.0, 1.0, 1.0, 1.0, 1.0, 1.0, 1.0, 1.0, 1.0, 1.0, 1.0, 1.0, 1.0, 1.0, 1.0, 1.0, 1.0, 1.0, 1.0, 1.0, 1.0, 1.0, 1.0, 1.0, 1.0, 1.0, 1.0, 1.0, 1.0, 1.0, 1.0, 1.0, 1.0, 1.0, 1.0, 1.0, 1.0, 1.0, 1.0, 1.0, 1.0, 1.0, 1.0, 1.0, 1.0, 1.0, 1.0, 1.0, 1.0, 1.0, 1.0, 1.0, 1.0, 1.0, 1.0, 1.0, 1.0, 1.0, 1.0, 1.0, 1.0, 1.0, 1.0, 1.0, 1.0, 1.0, 1.0, 1.0, 1.0, 1.0, 1.0, 1.0, 1.0, 1.0, 1.0, 1.0, 1.0, 1.0, 1.0, 1.0, 1.0, 1.0, 1.0, 1.0, 1.0, 1.0, 1.0, 1.0, 1.0, 1.0, 1.0, 1.0, 1.0, 1.0, 1.0, 1.0, 1.0, 1.0, 1.0, 1.0, 1.0, 1.0, 1.0, 1.0, 1.0, 1.0, 1.0, 1.0, 1.0, 1.0, 1.0, 1.0, 1.0, 1.0, 1.0, 1.0, 1.0, 1.0, 1.0, 1.0, 1.0, 1.0, 1.0, 1.0, 1.0, 1.0, 1.0, 1.0, 1.0, 1.0, 1.0, 1.0, 1.0, 1.0, 1.0, 1.0, 1.0, 1.0, 1.0, 1.0, 1.0, 1.0, 1.0, 1.0, 1.0, 1.0, 1.0, 1.0, 1.0, 1.0, 1.0, 1.0, 1.0, 1.0, 1.0, 1.0, 1.0, 1.0, 1.0, 1.0, 1.0, 1.0, 1.0, 1.0, 1.0, 1.0, 1.0, 1.0, 1.0, 1.0, 1.0, 1.0, 1.0, 1.0, 1.0, 1.0, 1.0, 1.0, 1.0, 1.0, 1.0, 1.0, 1.0, 1.0, 1.0, 1.0, 1.0, 1.0, 1.0, 1.0, 1.0, 1.0, 1.0, 1.0, 1.0, 1.0, 1.0, 1.0, 1.0, 1.0, 1.0, 1.0, 1.0, 1.0, 1.0, 1.0, 1.0, 1.0, 1.0, 1.0, 1.0, 1.0, 1.0, 1.0, 1.0, 1.0, 1.0, 1.0, 1.0, 1.0, 1.0, 1.0, 1.0, 1.0, 1.0, 1.0, 1.0, 1.0, 1.0, 1.0, 1.0, 1.0, 1.0, 1.0, 1.0, 1.0, 1.0, 1.0, 1.0, 1.0, 1.0, 1.0, 1.0, 1.0, 1.0, 1.0, 1.0, 1.0, 1.0, 1.0, 1.0, 1.0, 1.0, 1.0, 1.0, 1.0, 1.0, 1.0, 1.0, 1.0, 1.0, 1.0, 1.0, 1.0, 1.0, 1.0, 1.0, 1.0, 1.0, 1.0, 1.0, 1.0, 1.0, 1.0, 1.0, 1.0, 1.0, 1.0, 1.0, 1.0, 1.0, 1.0, 1.0, 1.0, 1.0, 1.0, 1.0, 1.0, 1.0, 1.0, 1.0, 1.0, 1.0, 1.0, 1.0, 1.0, 1.0, 1.0, 1.0, 1.0, 1.0, 1.0, 1.0, 1.0, 1.0, 1.0, 1.0, 1.0, 1.0, 1.0, 1.0, 1.0, 1.0, 1.0, 1.0, 1.0, 1.0, 1.0, 1.0, 1.0, 1.0, 1.0, 1.0, 1.0, 1.0, 1.0, 1.0, 1.0, 1.0, 1.0, 1.0, 1.0, 1.0, 1.0, 1.0, 1.0, 1.0, 1.0, 1.0, 1.0, 1.0, 1.0, 1.0, 1.0, 1.0, 1.0, 1.0, 1.0, 1.0, 1.0, 1.0, 1.0, 1.0, 1.0, 1.0, 1.0, 1.0, 1.0, 1.0, 1.0, 1.0, 1.0, 1.0, 1.0, 1.0, 1.0, 1.0, 1.0, 1.0, 1.0, 1.0, 1.0, 1.0, 1.0, 1.0, 1.0, 1.0, 1.0, 1.0, 1.0, 1.0, 1.0, 1.0, 1.0, 1.0, 1.0, 1.0, 1.0, 1.0, 1.0, 1.0, 1.0, 1.0, 1.0, 1.0, 1.0, 1.0, 1.0, 1.0, 1.0, 1.0, 1.0, 1.0, 1.0, 1.0, 1.0, 1.0, 1.0, 1.0, 1.0, 1.0, 1.0, 1.0, 1.0, 1.0, 1.0, 1.0, 1.0, 1.0, 1.0, 1.0, 1.0, 1.0, 1.0, 1.0, 1.0, 1.0, 1.0, 1.0, 1.0, 1.0, 1.0, 1.0, 1.0, 1.0, 1.0, 1.0, 1.0, 1.0, 1.0, 1.0, 1.0, 1.0, 1.0, 1.0, 1.0, 1.0, 1.0, 1.0, 1.0, 1.0, 1.0, 1.0, 1.0, 1.0, 1.0, 1.0, 1.0, 1.0, 1.0, 1.0, 1.0, 1.0, 1.0, 1.0, 1.0, 1.0, 1.0, 1.0, 1.0, 1.0, 1.0, 1.0, 1.0, 1.0, 1.0, 1.0, 1.0, 1.0, 1.0, 1.0, 1.0, 1.0, 1.0, 1.0, 1.0, 1.0, 1.0, 1.0, 1.0, 1.0, 1.0, 1.0, 1.0, 1.0, 1.0, 1.0, 1.0, 1.0, 1.0, 1.0, 1.0, 1.0, 1.0, 1.0, 1.0, 1.0, 1.0, 1.0, 1.0, 1.0, 1.0, 1.0, 1.0, 1.0, 1.0, 1.0, 1.0, 1.0, 1.0, 1.0, 1.0, 1.0, 1.0, 1.0, 1.0, 1.0, 1.0, 1.0, 1.0, 1.0, 1.0, 1.0, 1.0, 1.0, 1.0, 1.0, 1.0, 1.0, 1.0, 1.0, 1.0, 1.0, 1.0, 1.0, 1.0, 1.0, 1.0, 1.0, 1.0, 1.0, 1.0, 1.0, 1.0, 1.0, 1.0, 1.0, 1.0, 1.0, 1.0, 1.0, 1.0, 1.0, 1.0, 1.0, 1.0, 1.0, 1.0, 1.0, 1.0, 1.0, 1.0, 1.0, 1.0, 1.0, 1.0, 1.0, 1.0, 1.0, 1.0, 1.0, 1.0, 1.0, 1.0, 1.0, 1.0, 1.0, 1.0, 1.0, 1.0, 1.0, 1.0, 1.0, 1.0, 1.0, 1.0, 1.0, 1.0, 1.0, 1.0, 1.0, 1.0, 1.0, 1.0, 1.0, 1.0, 1.0, 1.0, 1.0, 1.0, 1.0, 1.0, 1.0, 1.0, 1.0, 1.0, 1.0, 1.0, 1.0, 1.0, 1.0, 1.0, 1.0, 1.0, 1.0, 1.0, 1.0, 1.0, 1.0, 1.0, 1.0, 1.0, 1.0, 1.0, 1.0, 1.0, 1.0, 1.0, 1.0, 1.0, 1.0, 1.0, 1.0, 1.0, 1.0, 1.0, 1.0, 1.0, 1.0, 1.0, 1.0, 1.0, 1.0, 1.0, 1.0, 1.0, 1.0, 1.0, 1.0, 1.0, 1.0, 1.0, 1.0, 1.0, 1.0, 1.0, 1.0, 1.0, 1.0, 1.0, 1.0, 1.0, 1.0, 1.0, 1.0, 1.0, 1.0, 1.0, 1.0, 1.0, 1.0, 1.0, 1.0, 1.0, 1.0, 1.0, 1.0, 1.0, 1.0, 1.0, 1.0, 1.0, 1.0, 1.0, 1.0, 1.0, 1.0, 1.0, 1.0, 1.0, 1.0, 1.0, 1.0, 1.0, 1.0, 1.0, 1.0, 1.0, 1.0, 1.0, 1.0, 1.0, 1.0, 1.0, 1.0, 1.0, 1.0, 1.0, 1.0, 1.0, 1.0, 1.0, 1.0, 1.0, 1.0, 1.0, 1.0, 1.0, 1.0, 1.0, 1.0, 1.0, 1.0, 1.0, 1.0, 1.0, 1.0, 1.0, 1.0, 1.0, 1.0, 1.0, 1.0, 1.0, 1.0, 1.0, 1.0, 1.0, 1.0, 1.0, 1.0, 1.0, 1.0, 1.0, 1.0, 1.0, 1.0, 1.0, 1.0, 1.0, 1.0, 1.0, 1.0, 1.0, 1.0, 1.0, 1.0, 1.0, 1.0, 1.0, 1.0, 1.0, 1.0, 1.0, 1.0, 1.0, 1.0, 1.0, 1.0, 1.0, 1.0, 1.0, 1.0, 1.0, 1.0, 1.0, 1.0, 1.0, 1.0, 1.0, 1.0, 1.0, 1.0, 1.0, 1.0, 1.0, 1.0, 1.0, 1.0, 1.0, 1.0, 1.0, 1.0, 1.0, 1.0, 1.0, 1.0, 1.0, 1.0, 1.0, 1.0, 1.0, 1.0, 1.0, 1.0, 1.0, 1.0, 1.0, 1.0, 1.0, 1.0, 1.0, 1.0, 1.0, 1.0, 1.0, 1.0, 1.0, 1.0, 1.0, 1.0, 1.0, 1.0, 1.0, 1.0, 1.0, 1.0, 1.0, 1.0, 1.0, 1.0, 1.0, 1.0, 1.0, 1.0, 1.0, 1.0, 1.0, 1.0, 1.0, 1.0, 1.0, 1.0, 1.0, 1.0, 1.0, 1.0, 1.0, 1.0, 1.0, 1.0, 1.0, 1.0, 1.0, 1.0, 1.0, 1.0, 1.0, 1.0, 1.0, 1.0, 1.0, 1.0, 1.0, 1.0, 1.0, 1.0, 1.0, 1.0, 1.0, 1.0, 1.0, 1.0, 1.0, 1.0, 1.0, 1.0, 1.0, 1.0, 1.0, 1.0, 1.0, 1.0, 1.0, 1.0, 1.0, 1.0, 1.0, 1.0, 1.0, 1.0, 1.0, 1.0, 1.0, 1.0, 1.0, 1.0, 1.0, 1.0, 1.0, 1.0, 1.0, 1.0, 1.0, 1.0, 1.0, 1.0, 1.0, 1.0, 1.0, 1.0, 1.0, 1.0, 1.0, 1.0, 1.0, 1.0, 1.0, 1.0, 1.0, 1.0, 1.0, 1.0, 1.0, 1.0, 1.0, 1.0, 1.0, 1.0, 1.0, 1.0, 1.0, 1.0, 1.0, 1.0, 1.0, 1.0, 1.0, 1.0, 1.0, 1.0, 1.0, 1.0, 1.0, 1.0, 1.0, 1.0, 1.0, 1.0, 1.0, 1.0, 1.0, 1.0, 1.0, 1.0, 1.0, 1.0, 1.0, 1.0, 1.0, 1.0, 1.0, 1.0, 1.0, 1.0, 1.0, 1.0, 1.0, 1.0, 1.0, 1.0, 1.0, 1.0, 1.0, 1.0, 1.0, 1.0, 1.0, 1.0, 1.0, 1.0, 1.0, 1.0, 1.0, 1.0, 1.0, 1.0, 1.0, 1.0, 1.0, 1.0, 1.0, 1.0, 1.0, 1.0, 1.0, 1.0, 1.0, 1.0, 1.0, 1.0, 1.0, 1.0, 1.0, 1.0, 1.0, 1.0, 1.0, 1.0, 1.0, 1.0, 1.0, 1.0, 1.0, 1.0, 1.0, 1.0, 1.0, 1.0, 1.0, 1.0, 1.0, 1.0, 1.0, 1.0, 1.0, 1.0, 1.0, 1.0, 1.0, 1.0, 1.0, 1.0, 1.0, 1.0, 1.0, 1.0, 1.0, 1.0, 1.0, 1.0, 1.0, 1.0, 1.0, 1.0, 1.0, 1.0, 1.0, 1.0, 1.0, 1.0, 1.0, 1.0, 1.0, 1.0, 1.0, 1.0, 1.0, 1.0, 1.0, 1.0, 1.0, 1.0, 1.0, 1.0, 1.0, 1.0, 1.0, 1.0, 1.0, 1.0, 1.0, 1.0, 1.0, 1.0, 1.0, 1.0, 1.0, 1.0, 1.0, 1.0, 1.0, 1.0, 1.0, 1.0, 1.0, 1.0, 1.0, 1.0, 1.0, 1.0, 1.0, 1.0, 1.0, 1.0, 1.0, 1.0, 1.0, 1.0, 1.0, 1.0, 1.0, 1.0, 1.0, 1.0, 1.0, 1.0, 1.0, 1.0, 1.0, 1.0, 1.0, 1.0, 1.0, 1.0, 1.0, 1.0, 1.0, 1.0, 1.0, 1.0, 1.0, 1.0, 1.0, 1.0, 1.0, 1.0, 1.0, 1.0, 1.0, 1.0, 1.0, 1.0, 1.0, 1.0, 1.0, 1.0, 1.0, 1.0, 1.0, 1.0, 1.0, 1.0, 1.0, 1.0, 1.0, 1.0, 1.0, 1.0, 1.0, 1.0, 1.0, 1.0, 1.0, 1.0, 1.0, 1.0, 1.0, 1.0, 1.0, 1.0, 1.0, 1.0, 1.0, 1.0, 1.0, 1.0, 1.0, 1.0, 1.0, 1.0, 1.0, 1.0, 1.0, 1.0, 1.0, 1.0, 1.0, 1.0, 1.0, 1.0, 1.0, 1.0, 1.0, 1.0, 1.0, 1.0, 1.0, 1.0, 1.0, 1.0, 1.0, 1.0, 1.0, 1.0, 1.0, 1.0, 1.0, 1.0, 1.0, 1.0, 1.0, 1.0, 1.0, 1.0, 1.0, 1.0, 1.0, 1.0, 1.0, 1.0, 1.0, 1.0, 1.0, 1.0, 1.0, 1.0, 1.0, 1.0, 1.0, 1.0, 1.0, 1.0, 1.0, 1.0, 1.0, 1.0, 1.0, 1.0, 1.0, 1.0, 1.0, 1.0, 1.0, 1.0, 1.0, 1.0, 1.0, 1.0, 1.0, 1.0, 1.0, 1.0, 1.0, 1.0, 1.0, 1.0, 1.0, 1.0, 1.0, 1.0, 1.0, 1.0, 1.0, 1.0, 1.0, 1.0, 1.0, 1.0, 1.0, 1.0, 1.0, 1.0, 1.0, 1.0, 1.0, 1.0, 1.0, 1.0, 1.0, 1.0, 1.0, 1.0, 1.0, 1.0, 1.0, 1.0, 1.0, 1.0, 1.0, 1.0, 1.0, 1.0, 1.0, 1.0, 1.0, 1.0, 1.0, 1.0, 1.0, 1.0, 1.0, 1.0, 1.0, 1.0, 1.0, 1.0, 1.0, 1.0, 1.0, 1.0, 1.0, 1.0, 1.0, 1.0, 1.0, 1.0, 1.0, 1.0, 1.0, 1.0, 1.0, 1.0, 1.0, 1.0, 1.0, 1.0, 1.0, 1.0, 1.0, 1.0, 1.0, 1.0, 1.0, 1.0, 1.0, 1.0, 1.0, 1.0, 1.0, 1.0, 1.0, 1.0, 1.0, 1.0, 1.0, 1.0, 1.0, 1.0, 1.0, 1.0, 1.0, 1.0, 1.0, 1.0, 1.0, 1.0, 1.0, 1.0, 1.0, 1.0, 1.0, 1.0, 1.0, 1.0, 1.0, 1.0, 1.0, 1.0, 1.0, 1.0, 1.0, 1.0, 1.0, 1.0, 1.0, 1.0, 1.0, 1.0, 1.0, 1.0, 1.0, 1.0, 1.0, 1.0, 1.0, 1.0, 1.0, 1.0, 1.0, 1.0, 1.0, 1.0, 1.0, 1.0, 1.0, 1.0, 1.0, 1.0, 1.0, 1.0, 1.0, 1.0, 1.0, 1.0, 1.0, 1.0, 1.0, 1.0, 1.0, 1.0, 1.0, 1.0, 1.0, 1.0, 1.0, 1.0, 1.0, 1.0, 1.0, 1.0, 1.0, 1.0, 1.0, 1.0, 1.0, 1.0, 1.0, 1.0, 1.0, 1.0, 1.0, 1.0, 1.0, 1.0, 1.0, 1.0, 1.0, 1.0, 1.0, 1.0, 1.0, 1.0, 1.0, 1.0, 1.0, 1.0, 1.0, 1.0, 1.0, 1.0, 1.0, 1.0, 1.0, 1.0, 1.0, 1.0, 1.0, 1.0, 1.0, 1.0, 1.0, 1.0, 1.0, 1.0, 1.0, 1.0, 1.0, 1.0, 1.0, 1.0, 1.0, 1.0, 1.0, 1.0, 1.0, 1.0, 1.0, 1.0, 1.0, 1.0, 1.0, 1.0, 1.0, 1.0, 1.0, 1.0, 1.0, 1.0, 1.0, 1.0, 1.0, 1.0, 1.0, 1.0, 1.0, 1.0, 1.0, 1.0, 1.0, 1.0, 1.0, 1.0, 1.0, 1.0, 1.0, 1.0, 1.0, 1.0, 1.0, 1.0, 1.0, 1.0, 1.0, 1.0, 1.0, 1.0, 1.0, 1.0, 1.0, 1.0, 1.0, 1.0, 1.0, 1.0, 1.0, 1.0, 1.0, 1.0, 1.0, 1.0, 1.0, 1.0, 1.0, 1.0, 1.0, 1.0, 1.0, 1.0, 1.0, 1.0, 1.0, 1.0, 1.0, 1.0, 1.0, 1.0, 1.0, 1.0, 1.0, 1.0, 1.0, 1.0, 1.0, 1.0, 1.0, 1.0, 1.0, 1.0, 1.0, 1.0, 1.0, 1.0, 1.0, 1.0, 1.0, 1.0, 1.0, 1.0, 1.0, 1.0, 1.0, 1.0, 1.0, 1.0, 1.0, 1.0, 1.0, 1.0, 1.0, 1.0, 1.0, 1.0, 1.0, 1.0, 1.0, 1.0, 1.0, 1.0, 1.0, 1.0, 1.0, 1.0, 1.0, 1.0, 1.0, 1.0, 1.0, 1.0, 1.0, 1.0, 1.0, 1.0, 1.0, 1.0, 1.0, 1.0, 1.0, 1.0, 1.0, 1.0, 1.0, 1.0, 1.0, 1.0, 1.0, 1.0, 1.0, 1.0, 1.0, 1.0, 1.0, 1.0, 1.0, 1.0, 1.0, 1.0, 1.0, 1.0, 1.0, 1.0, 1.0, 1.0, 1.0, 1.0, 1.0, 1.0, 1.0, 1.0, 1.0, 1.0, 1.0, 1.0, 1.0, 1.0, 1.0, 1.0, 1.0, 1.0, 1.0, 1.0, 1.0, 1.0, 1.0, 1.0, 1.0, 1.0, 1.0, 1.0, 1.0, 1.0, 1.0, 1.0, 1.0, 1.0, 1.0, 1.0, 1.0, 1.0, 1.0, 1.0, 1.0, 1.0, 1.0, 1.0, 1.0, 1.0, 1.0, 1.0, 1.0, 1.0, 1.0, 1.0, 1.0, 1.0, 1.0, 1.0, 1.0, 1.0, 1.0, 1.0, 1.0, 1.0, 1.0, 1.0, 1.0, 1.0, 1.0, 1.0, 1.0, 1.0, 1.0, 1.0, 1.0, 1.0, 1.0, 1.0, 1.0, 1.0, 1.0, 1.0, 1.0, 1.0, 1.0, 1.0, 1.0, 1.0, 1.0, 1.0, 1.0, 1.0, 1.0, 1.0, 1.0, 1.0, 1.0, 1.0, 1.0, 1.0, 1.0, 1.0, 1.0, 1.0, 1.0, 1.0, 1.0, 1.0, 1.0, 1.0, 1.0, 1.0, 1.0, 1.0, 1.0, 1.0, 1.0, 1.0, 1.0, 1.0, 1.0, 1.0, 1.0, 1.0, 1.0, 1.0, 1.0, 1.0, 1.0, 1.0, 1.0, 1.0, 1.0, 1.0, 1.0, 1.0, 1.0, 1.0, 1.0, 1.0, 1.0, 1.0, 1.0, 1.0, 1.0, 1.0, 1.0, 1.0, 1.0, 1.0, 1.0, 1.0, 1.0, 1.0, 1.0, 1.0, 1.0, 1.0, 1.0, 1.0, 1.0, 1.0, 1.0, 1.0, 1.0, 1.0, 1.0, 1.0, 1.0, 1.0, 1.0, 1.0, 1.0, 1.0, 1.0, 1.0, 1.0, 1.0, 1.0, 1.0, 1.0, 1.0, 1.0, 1.0, 1.0, 1.0, 1.0, 1.0, 1.0, 1.0, 1.0, 1.0, 1.0, 1.0, 1.0, 1.0, 1.0, 1.0, 1.0, 1.0, 1.0, 1.0, 1.0, 1.0, 1.0, 1.0, 1.0, 1.0, 1.0, 1.0, 1.0, 1.0, 1.0, 1.0, 1.0, 1.0, 1.0, 1.0, 1.0, 1.0, 1.0, 1.0, 1.0, 1.0, 1.0, 1.0, 1.0, 1.0, 1.0, 1.0, 1.0, 1.0, 1.0, 1.0, 1.0, 1.0, 1.0, 1.0, 1.0, 1.0, 1.0, 1.0, 1.0, 1.0, 1.0, 1.0, 1.0, 1.0, 1.0, 1.0, 1.0, 1.0, 1.0, 1.0, 1.0, 1.0, 1.0, 1.0, 1.0, 1.0, 1.0, 1.0, 1.0, 1.0, 1.0, 1.0, 1.0, 1.0, 1.0, 1.0, 1.0, 1.0, 1.0, 1.0, 1.0, 1.0, 1.0, 1.0, 1.0, 1.0, 1.0, 1.0, 1.0, 1.0, 1.0, 1.0, 1.0, 1.0, 1.0, 1.0, 1.0, 1.0, 1.0, 1.0, 1.0, 1.0, 1.0, 1.0, 1.0, 1.0, 1.0, 1.0, 1.0, 1.0, 1.0, 1.0, 1.0, 1.0, 1.0, 1.0, 1.0, 1.0, 1.0, 1.0, 1.0, 1.0, 1.0, 1.0, 1.0, 1.0, 1.0, 1.0, 1.0, 1.0, 1.0, 1.0, 1.0, 1.0, 1.0, 1.0, 1.0, 1.0, 1.0, 1.0, 1.0, 1.0, 1.0, 1.0, 1.0, 1.0, 1.0, 1.0, 1.0, 1.0, 1.0, 1.0, 1.0, 1.0, 1.0, 1.0, 1.0, 1.0, 1.0, 1.0, 1.0, 1.0, 1.0, 1.0, 1.0, 1.0, 1.0, 1.0, 1.0, 1.0, 1.0, 1.0, 1.0, 1.0, 1.0, 1.0, 1.0, 1.0, 1.0, 1.0, 1.0, 1.0, 1.0, 1.0, 1.0, 1.0, 1.0, 1.0, 1.0, 1.0, 1.0, 1.0, 1.0, 1.0, 1.0, 1.0, 1.0, 1.0, 1.0, 1.0, 1.0, 1.0, 1.0, 1.0, 1.0, 1.0, 1.0, 1.0, 1.0, 1.0, 1.0, 1.0, 1.0, 1.0, 1.0, 1.0, 1.0, 1.0, 1.0, 1.0, 1.0, 1.0, 1.0, 1.0, 1.0, 1.0, 1.0, 1.0, 1.0, 1.0, 1.0, 1.0, 1.0, 1.0, 1.0, 1.0, 1.0, 1.0, 1.0, 1.0, 1.0, 1.0, 1.0, 1.0, 1.0, 1.0, 1.0, 1.0, 1.0, 1.0, 1.0, 1.0, 1.0, 1.0, 1.0, 1.0, 1.0, 1.0, 1.0, 1.0, 1.0, 1.0, 1.0, 1.0, 1.0, 1.0, 1.0, 1.0, 1.0, 1.0, 1.0, 1.0, 1.0, 1.0, 1.0, 1.0, 1.0, 1.0, 1.0, 1.0, 1.0, 1.0, 1.0, 1.0, 1.0, 1.0, 1.0, 1.0, 1.0, 1.0, 1.0, 1.0, 1.0, 1.0, 1.0, 1.0, 1.0, 1.0, 1.0, 1.0, 1.0, 1.0, 1.0, 1.0, 1.0, 1.0, 1.0, 1.0, 1.0, 1.0, 1.0, 1.0, 1.0, 1.0, 1.0, 1.0, 1.0, 1.0, 1.0, 1.0, 1.0, 1.0, 1.0, 1.0, 1.0, 1.0, 1.0, 1.0, 1.0, 1.0, 1.0, 1.0, 1.0, 1.0, 1.0, 1.0, 1.0, 1.0, 1.0, 1.0, 1.0, 1.0, 1.0, 1.0, 1.0, 1.0, 1.0, 1.0, 1.0, 1.0, 1.0, 1.0, 1.0, 1.0, 1.0, 1.0, 1.0, 1.0, 1.0, 1.0, 1.0, 1.0, 1.0, 1.0, 1.0, 1.0, 1.0, 1.0, 1.0, 1.0, 1.0, 1.0, 1.0, 1.0, 1.0, 1.0, 1.0, 1.0, 1.0, 1.0, 1.0, 1.0, 1.0, 1.0, 1.0, 1.0, 1.0, 1.0, 1.0, 1.0, 1.0, 1.0, 1.0, 1.0, 1.0, 1.0, 1.0, 1.0, 1.0, 1.0, 1.0, 1.0, 1.0, 1.0, 1.0, 1.0, 1.0, 1.0, 1.0, 1.0, 1.0, 1.0, 1.0, 1.0, 1.0, 1.0, 1.0, 1.0, 1.0, 1.0, 1.0, 1.0, 1.0, 1.0, 1.0, 1.0, 1.0, 1.0, 1.0, 1.0, 1.0, 1.0, 1.0, 1.0, 1.0, 1.0, 1.0, 1.0, 1.0, 1.0, 1.0, 1.0, 1.0, 1.0, 1.0, 1.0, 1.0, 1.0, 1.0, 1.0, 1.0, 1.0, 1.0, 1.0, 1.0, 1.0, 1.0, 1.0, 1.0, 1.0, 1.0, 1.0, 1.0, 1.0, 1.0, 1.0, 1.0, 1.0, 1.0, 1.0, 1.0, 1.0, 1.0, 1.0, 1.0, 1.0, 1.0, 1.0, 1.0, 1.0, 1.0, 1.0, 1.0, 1.0, 1.0, 1.0, 1.0, 1.0, 1.0, 1.0, 1.0, 1.0, 1.0, 1.0, 1.0, 1.0, 1.0, 1.0, 1.0, 1.0, 1.0, 1.0, 1.0, 1.0, 1.0, 1.0, 1.0, 1.0, 1.0, 1.0, 1.0, 1.0, 1.0, 1.0, 1.0, 1.0, 1.0, 1.0, 1.0, 1.0, 1.0, 1.0, 1.0, 1.0, 1.0, 1.0, 1.0, 1.0, 1.0, 1.0, 1.0, 1.0, 1.0, 1.0, 1.0, 1.0, 1.0, 1.0, 1.0, 1.0, 1.0, 1.0, 1.0, 1.0, 1.0, 1.0, 1.0, 1.0, 1.0, 1.0, 1.0, 1.0, 1.0, 1.0, 1.0, 1.0, 1.0, 1.0, 1.0, 1.0, 1.0, 1.0, 1.0, 1.0, 1.0, 1.0, 1.0, 1.0, 1.0, 1.0, 1.0, 1.0, 1.0, 1.0, 1.0, 1.0, 1.0, 1.0, 1.0, 1.0, 1.0, 1.0, 1.0, 1.0, 1.0, 1.0, 1.0, 1.0, 1.0, 1.0, 1.0, 1.0, 1.0, 1.0, 1.0, 1.0, 1.0, 1.0, 1.0, 1.0, 1.0, 1.0, 1.0, 1.0, 1.0, 1.0, 1.0, 1.0, 1.0, 1.0, 1.0, 1.0, 1.0, 1.0, 1.0, 1.0, 1.0, 1.0, 1.0, 1.0, 1.0, 1.0, 1.0, 1.0, 1.0, 1.0, 1.0, 1.0, 1.0, 1.0, 1.0, 1.0, 1.0, 1.0, 1.0, 1.0, 1.0, 1.0, 1.0, 1.0, 1.0, 1.0, 1.0, 1.0, 1.0, 1.0, 1.0, 1.0, 1.0, 1.0, 1.0, 1.0, 1.0, 1.0, 1.0, 1.0, 1.0, 1.0, 1.0, 1.0, 1.0, 1.0, 1.0, 1.0, 1.0, 1.0, 1.0, 1.0, 1.0, 1.0, 1.0, 1.0, 1.0, 1.0, 1.0, 1.0, 1.0, 1.0, 1.0, 1.0, 1.0, 1.0, 1.0, 1.0, 1.0, 1.0, 1.0, 1.0, 1.0, 1.0, 1.0, 1.0, 1.0, 1.0, 1.0, 1.0, 1.0, 1.0, 1.0, 1.0, 1.0, 1.0, 1.0, 1.0, 1.0, 1.0, 1.0, 1.0, 1.0, 1.0, 1.0, 1.0, 1.0, 1.0, 1.0, 1.0, 1.0, 1.0, 1.0, 1.0, 1.0, 1.0, 1.0, 1.0, 1.0, 1.0, 1.0, 1.0, 1.0, 1.0, 1.0, 1.0, 1.0, 1.0, 1.0, 1.0, 1.0, 1.0, 1.0, 1.0, 1.0, 1.0, 1.0, 1.0, 1.0, 1.0, 1.0, 1.0, 1.0, 1.0, 1.0, 1.0, 1.0, 1.0, 1.0, 1.0, 1.0, 1.0, 1.0, 1.0, 1.0, 1.0, 1.0, 1.0, 1.0, 1.0, 1.0, 1.0, 1.0, 1.0, 1.0, 1.0, 1.0, 1.0, 1.0, 1.0, 1.0, 1.0, 1.0, 1.0, 1.0, 1.0, 1.0, 1.0, 1.0, 1.0, 1.0, 1.0, 1.0, 1.0, 1.0, 1.0, 1.0, 1.0, 1.0, 1.0, 1.0, 1.0, 1.0, 1.0, 1.0, 1.0, 1.0, 1.0, 1.0, 1.0, 1.0, 1.0, 1.0, 1.0, 1.0, 1.0, 1.0, 1.0, 1.0, 1.0, 1.0, 1.0, 1.0, 1.0, 1.0, 1.0, 1.0, 1.0, 1.0, 1.0, 1.0, 1.0, 1.0, 1.0, 1.0, 1.0, 1.0, 1.0, 1.0, 1.0, 1.0, 1.0, 1.0, 1.0, 1.0, 1.0, 1.0, 1.0, 1.0, 1.0, 1.0, 1.0, 1.0, 1.0, 1.0, 1.0, 1.0, 1.0, 1.0, 1.0, 1.0, 1.0, 1.0, 1.0, 1.0, 1.0, 1.0, 1.0, 1.0, 1.0, 1.0, 1.0, 1.0, 1.0, 1.0, 1.0, 1.0, 1.0, 1.0, 1.0, 1.0, 1.0, 1.0, 1.0, 1.0, 1.0, 1.0, 1.0, 1.0, 1.0, 1.0, 1.0, 1.0, 1.0, 1.0, 1.0, 1.0, 1.0, 1.0, 1.0, 1.0, 1.0, 1.0, 1.0, 1.0, 1.0, 1.0, 1.0, 1.0, 1.0, 1.0, 1.0, 1.0, 1.0, 1.0, 1.0, 1.0, 1.0, 1.0, 1.0, 1.0, 1.0, 1.0, 1.0, 1.0, 1.0, 1.0, 1.0, 1.0, 1.0, 1.0, 1.0, 1.0, 1.0, 1.0, 1.0, 1.0, 1.0, 1.0, 1.0, 1.0, 1.0, 1.0, 1.0, 1.0, 1.0, 1.0, 1.0, 1.0, 1.0, 1.0, 1.0, 1.0, 1.0, 1.0, 1.0, 1.0, 1.0, 1.0, 1.0, 1.0, 1.0, 1.0, 1.0, 1.0, 1.0, 1.0, 1.0, 1.0, 1.0, 1.0, 1.0, 1.0, 1.0, 1.0, 1.0, 1.0, 1.0, 1.0, 1.0, 1.0])
me_cube.materials.append(mat_material)
me_cube.use_remesh_preserve_volume = False
me_cube.use_remesh_preserve_attributes = False
me_cube.use_mirror_vertex_groups = False
me_cube.update()

# ---- objects
ob_cube = bpy.data.objects.new('Cube', me_cube)
ob_lamp = bpy.data.objects.new('Lamp', light_lamp)
ob_camera = bpy.data.objects.new('Camera', cam_camera)

# ---- transforms, parenting, visibility, modifiers, constraints
ob_cube.location = (0.0, 0.0, 0.0)
ob_cube.scale = (0.2173, 2.663, 1.0)
ob_cube.lock_rotations_4d = False
ob_cube.empty_display_type = 'ARROWS'
ob_cube.lineart.crease_threshold = 0.0
ob_lamp.location = (4.076, 1.005, 5.904)
ob_lamp.rotation_euler = (0.6503, 0.05522, 1.866)
ob_lamp.lock_rotations_4d = False
ob_lamp.empty_display_type = 'ARROWS'
ob_lamp.color = (0.0, 0.0, 0.0, 0.0)
ob_lamp.lineart.crease_threshold = 0.0
ob_camera.location = (7.481, -6.508, 5.344)
ob_camera.rotation_euler = (1.109, 0.0, 0.8149)
ob_camera.lock_rotations_4d = False
ob_camera.empty_display_type = 'ARROWS'
ob_camera.color = (0.0, 0.0, 0.0, 0.0)
ob_camera.display_type = 'WIRE'
ob_camera.lineart.crease_threshold = 0.0

# ---- collection membership
col_collection_1.objects.link(ob_cube)
col_collection_1.objects.link(ob_lamp)
col_collection_1.objects.link(ob_camera)

# ---- scene / render settings (as saved in the file)
scene.camera = ob_camera
scene.frame_start = 1; scene.frame_end = 250; scene.frame_set(218)
scene.render.engine = 'BLENDER_EEVEE_NEXT'
scene.render.resolution_percentage = 50
scene.render.dither_intensity = 0.0
scene.cycles.use_denoising = False
scene.cycles.samples = 128
scene.cycles.sampling_pattern = 'TABULATED_SOBOL'
scene.cycles.light_sampling_threshold = 0.0
scene.cycles.use_adaptive_sampling = False
scene.cycles.use_light_tree = False
scene.cycles.blur_glossy = 0.0
scene.cycles.sample_clamp_indirect = 0.0
scene.view_settings.view_transform = 'Standard'
bpy.context.view_layer.update()
